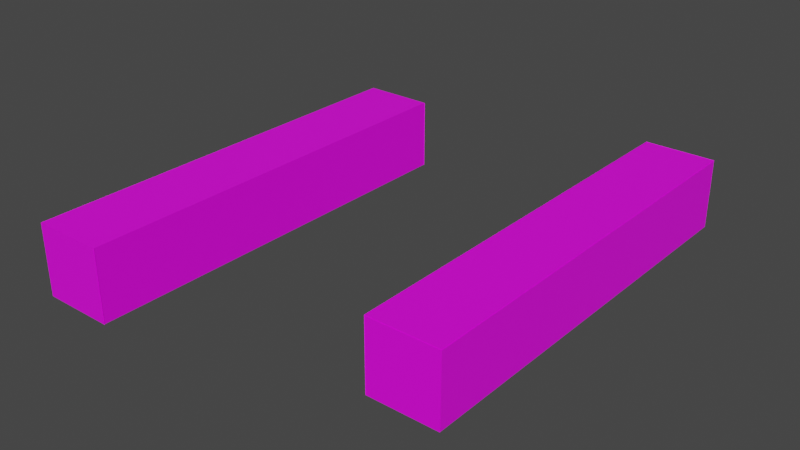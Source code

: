 # Source: ladoD.blend  (saved by Blender 2.93.20; exported with 4.5.12 LTS)
import bpy
from mathutils import Matrix  # noqa: F401  (used for matrix-valued properties, if any)

bpy.ops.wm.read_factory_settings(use_empty=True)
scene = bpy.context.scene
scene.name = 'Scene'

# ---- collections
col_collection = bpy.data.collections.new('Collection'); scene.collection.children.link(col_collection)

# ---- images (referenced by path relative to the original .blend; pixels are not part of the script)
import os
ASSET_DIR = os.environ.get("B2B_ASSET_DIR", "")  # directory of the original .blend (textures are referenced by path, not embedded)
HERE = os.path.dirname(os.path.abspath(__file__))  # packed textures are extracted next to this script under _unpacked/

def load_image(name, relpath, width, height, colorspace="sRGB"):
    """Load a texture the original file referenced (path relative to the .blend, or extracted next to this script)."""
    p = next((c for c in (os.path.join(HERE, relpath), os.path.join(ASSET_DIR, relpath)) if relpath and os.path.exists(c)), "")
    if p:
        img = bpy.data.images.load(p, check_existing=True)
        img.name = name
    else:  # same state as the original file: an image datablock whose file is absent (Cycles renders it pink)
        img = bpy.data.images.new(name, width, height)
        img.source = "FILE"
        img.filepath = "//" + (relpath or name)
    img.colorspace_settings.name = colorspace
    return img
img_edi15_png = load_image('edi15.png', 'edi15.png', 1024, 1024, 'sRGB')
img_edi16_png = load_image('edi16.png', 'edi16.png', 1024, 1024, 'sRGB')
img_white_jpg = load_image('white.jpg', 'white.jpg', 1024, 1024, 'sRGB')
img_edi18_png = load_image('edi18.png', 'edi18.png', 1024, 1024, 'sRGB')
img_edi19_png = load_image('edi19.png', 'edi19.png', 1024, 1024, 'sRGB')

# ---- materials (node trees are filled in below, after node groups)
mat_material_018 = bpy.data.materials.new('Material.018')
mat_material_018.use_transparent_shadow = False
mat_material_019 = bpy.data.materials.new('Material.019')
mat_material_019.use_transparent_shadow = False
mat_material_020 = bpy.data.materials.new('Material.020')
mat_material_020.use_transparent_shadow = False
mat_material_021 = bpy.data.materials.new('Material.021')
mat_material_021.use_transparent_shadow = False
mat_material_022 = bpy.data.materials.new('Material.022')
mat_material_022.use_transparent_shadow = False
mat_material_023 = bpy.data.materials.new('Material.023')
mat_material_023.use_transparent_shadow = False
mat_material_024 = bpy.data.materials.new('Material.024')
mat_material_024.use_transparent_shadow = False

# ---- material node trees
mat_material_018.use_nodes = True; mat_material_018.node_tree.nodes.clear()
_N = mat_material_018.node_tree.nodes; _L = mat_material_018.node_tree.links
n0 = _N.new('ShaderNodeBsdfPrincipled'); n0.name = 'Principled BSDF'; n0.location = (10, 300)
n0.distribution = 'GGX'
n0.subsurface_method = 'BURLEY'
n0.inputs[3].default_value = 1.45
n0.inputs[27].default_value = (0.0, 0.0, 0.0, 1.0)
n0.inputs[28].default_value = 1.0
n1 = _N.new('ShaderNodeOutputMaterial'); n1.name = 'Material Output'; n1.location = (300, 300)
n2 = _N.new('ShaderNodeTexImage'); n2.name = 'Imagen'; n2.location = (-85, 692)
n2.image = img_edi15_png
_L.new(n0.outputs[0], n1.inputs[0])
_L.new(n2.outputs[0], n0.inputs[0])
n1.is_active_output = True
mat_material_019.use_nodes = True; mat_material_019.node_tree.nodes.clear()
_N = mat_material_019.node_tree.nodes; _L = mat_material_019.node_tree.links
n0 = _N.new('ShaderNodeBsdfPrincipled'); n0.name = 'Principled BSDF'; n0.location = (10, 300)
n0.distribution = 'GGX'
n0.subsurface_method = 'BURLEY'
n0.inputs[3].default_value = 1.45
n0.inputs[27].default_value = (0.0, 0.0, 0.0, 1.0)
n0.inputs[28].default_value = 1.0
n1 = _N.new('ShaderNodeOutputMaterial'); n1.name = 'Material Output'; n1.location = (300, 300)
n2 = _N.new('ShaderNodeTexImage'); n2.name = 'Imagen'; n2.location = (-117, 653)
n2.image = img_edi16_png
_L.new(n0.outputs[0], n1.inputs[0])
_L.new(n2.outputs[0], n0.inputs[0])
n1.is_active_output = True
mat_material_020.use_nodes = True; mat_material_020.node_tree.nodes.clear()
_N = mat_material_020.node_tree.nodes; _L = mat_material_020.node_tree.links
n0 = _N.new('ShaderNodeBsdfPrincipled'); n0.name = 'Principled BSDF'; n0.location = (10, 300)
n0.distribution = 'GGX'
n0.subsurface_method = 'BURLEY'
n0.inputs[3].default_value = 1.45
n0.inputs[27].default_value = (0.0, 0.0, 0.0, 1.0)
n0.inputs[28].default_value = 1.0
n1 = _N.new('ShaderNodeOutputMaterial'); n1.name = 'Material Output'; n1.location = (300, 300)
n2 = _N.new('ShaderNodeTexImage'); n2.name = 'Imagen'; n2.location = (-523, 836)
n2.image = img_white_jpg
_L.new(n0.outputs[0], n1.inputs[0])
_L.new(n2.outputs[0], n0.inputs[0])
n1.is_active_output = True
mat_material_021.use_nodes = True; mat_material_021.node_tree.nodes.clear()
_N = mat_material_021.node_tree.nodes; _L = mat_material_021.node_tree.links
n0 = _N.new('ShaderNodeBsdfPrincipled'); n0.name = 'Principled BSDF'; n0.location = (10, 300)
n0.distribution = 'GGX'
n0.subsurface_method = 'BURLEY'
n0.inputs[3].default_value = 1.45
n0.inputs[27].default_value = (0.0, 0.0, 0.0, 1.0)
n0.inputs[28].default_value = 1.0
n1 = _N.new('ShaderNodeOutputMaterial'); n1.name = 'Material Output'; n1.location = (300, 300)
n2 = _N.new('ShaderNodeTexImage'); n2.name = 'Imagen'; n2.location = (-414, 688)
n2.image = img_white_jpg
_L.new(n0.outputs[0], n1.inputs[0])
_L.new(n2.outputs[0], n0.inputs[0])
n1.is_active_output = True
mat_material_022.use_nodes = True; mat_material_022.node_tree.nodes.clear()
_N = mat_material_022.node_tree.nodes; _L = mat_material_022.node_tree.links
n0 = _N.new('ShaderNodeBsdfPrincipled'); n0.name = 'Principled BSDF'; n0.location = (10, 300)
n0.distribution = 'GGX'
n0.subsurface_method = 'BURLEY'
n0.inputs[3].default_value = 1.45
n0.inputs[27].default_value = (0.0, 0.0, 0.0, 1.0)
n0.inputs[28].default_value = 1.0
n1 = _N.new('ShaderNodeOutputMaterial'); n1.name = 'Material Output'; n1.location = (300, 300)
n2 = _N.new('ShaderNodeTexImage'); n2.name = 'Imagen'; n2.location = (-121, 635)
n2.image = img_edi18_png
_L.new(n0.outputs[0], n1.inputs[0])
_L.new(n2.outputs[0], n0.inputs[0])
n1.is_active_output = True
mat_material_023.use_nodes = True; mat_material_023.node_tree.nodes.clear()
_N = mat_material_023.node_tree.nodes; _L = mat_material_023.node_tree.links
n0 = _N.new('ShaderNodeBsdfPrincipled'); n0.name = 'Principled BSDF'; n0.location = (10, 300)
n0.distribution = 'GGX'
n0.subsurface_method = 'BURLEY'
n0.inputs[3].default_value = 1.45
n0.inputs[27].default_value = (0.0, 0.0, 0.0, 1.0)
n0.inputs[28].default_value = 1.0
n1 = _N.new('ShaderNodeOutputMaterial'); n1.name = 'Material Output'; n1.location = (300, 300)
n2 = _N.new('ShaderNodeTexImage'); n2.name = 'Imagen'; n2.location = (-103, 892)
n2.image = img_edi18_png
_L.new(n0.outputs[0], n1.inputs[0])
_L.new(n2.outputs[0], n0.inputs[0])
n1.is_active_output = True
mat_material_024.use_nodes = True; mat_material_024.node_tree.nodes.clear()
_N = mat_material_024.node_tree.nodes; _L = mat_material_024.node_tree.links
n0 = _N.new('ShaderNodeBsdfPrincipled'); n0.name = 'Principled BSDF'; n0.location = (10, 300)
n0.distribution = 'GGX'
n0.subsurface_method = 'BURLEY'
n0.inputs[3].default_value = 1.45
n0.inputs[27].default_value = (0.0, 0.0, 0.0, 1.0)
n0.inputs[28].default_value = 1.0
n1 = _N.new('ShaderNodeOutputMaterial'); n1.name = 'Material Output'; n1.location = (300, 300)
n2 = _N.new('ShaderNodeTexImage'); n2.name = 'Imagen'; n2.location = (-325, 777)
n2.image = img_edi19_png
_L.new(n0.outputs[0], n1.inputs[0])
_L.new(n2.outputs[0], n0.inputs[0])
n1.is_active_output = True

# ---- world
world_world = bpy.data.worlds.new('World'); scene.world = world_world
world_world.use_nodes = True; world_world.node_tree.nodes.clear()
_N = world_world.node_tree.nodes; _L = world_world.node_tree.links
n0 = _N.new('ShaderNodeOutputWorld'); n0.name = 'World Output'; n0.location = (300, 300)
n1 = _N.new('ShaderNodeBackground'); n1.name = 'Background'; n1.location = (10, 300)
n1.inputs[0].default_value = (0.05088, 0.05088, 0.05088, 1.0)
_L.new(n1.outputs[0], n0.inputs[0])
n0.is_active_output = True
world_world.color = (0.05088, 0.05088, 0.05088)
world_world.use_sun_shadow = False
world_world.sun_shadow_jitter_overblur = 0.0

# ---- meshes
me_plano_021 = bpy.data.meshes.new('Plano.021')
me_plano_021.from_pydata([(-1.0, -1.0, 0.0), (1.0, -1.0, 0.0), (-1.0, 1.0, 0.0), (1.0, 1.0, 0.0)], [], [(0, 1, 3, 2)])
_uv = me_plano_021.uv_layers.new(name='MapaUV')
_uv.uv.foreach_set('vector', [0.004257, 0.6183, -0.001359, 0.3831, 0.9957, 0.3817, 1.001, 0.6169])
me_plano_021.materials.append(mat_material_018)
me_plano_021.use_remesh_fix_poles = True
me_plano_021.use_remesh_preserve_attributes = False
me_plano_021.update()
me_plano_022 = bpy.data.meshes.new('Plano.022')
me_plano_022.from_pydata([(-1.0, -1.0, 0.0), (1.0, -1.0, 0.0), (-1.0, 1.0, 0.0), (1.0, 1.0, 0.0)], [], [(0, 1, 3, 2)])
_uv = me_plano_022.uv_layers.new(name='MapaUV')
_uv.uv.foreach_set('vector', [-0.004099, 0.5957, 0.004132, 0.3824, 1.004, 0.3841, 0.9959, 0.5975])
me_plano_022.materials.append(mat_material_019)
me_plano_022.use_remesh_fix_poles = True
me_plano_022.use_remesh_preserve_attributes = False
me_plano_022.update()
me_plano_023 = bpy.data.meshes.new('Plano.023')
me_plano_023.from_pydata([(-1.0, -1.0, 0.0), (1.0, -1.0, 0.0), (-1.0, 1.0, 0.0), (1.0, 1.0, 0.0)], [], [(0, 1, 3, 2)])
_uv = me_plano_023.uv_layers.new(name='MapaUV')
_uv.uv.foreach_set('vector', [-0.004099, 0.5957, 0.004132, 0.3824, 1.004, 0.3841, 0.9959, 0.5975])
me_plano_023.materials.append(mat_material_020)
me_plano_023.use_remesh_fix_poles = True
me_plano_023.use_remesh_preserve_attributes = False
me_plano_023.update()
me_plano_024 = bpy.data.meshes.new('Plano.024')
me_plano_024.from_pydata([(-1.0, -1.0, 0.0), (1.0, -1.0, 0.0), (-1.0, 1.0, 0.0), (1.0, 1.0, 0.0)], [], [(0, 1, 3, 2)])
_uv = me_plano_024.uv_layers.new(name='MapaUV')
_uv.uv.foreach_set('vector', [-0.004099, 0.5957, 0.004132, 0.3824, 1.004, 0.3841, 0.9959, 0.5975])
me_plano_024.materials.append(mat_material_021)
me_plano_024.use_remesh_fix_poles = True
me_plano_024.use_remesh_preserve_attributes = False
me_plano_024.update()
me_plano_025 = bpy.data.meshes.new('Plano.025')
me_plano_025.from_pydata([(-1.0, -1.0, 0.0), (1.0, -1.0, 0.0), (-1.0, 1.0, 0.0), (1.0, 1.0, 0.0)], [], [(0, 1, 3, 2)])
_uv = me_plano_025.uv_layers.new(name='MapaUV')
_uv.uv.foreach_set('vector', [0.004257, 0.6279, -0.00136, 0.3736, 0.9957, 0.3721, 1.001, 0.6264])
me_plano_025.materials.append(mat_material_022)
me_plano_025.use_remesh_fix_poles = True
me_plano_025.use_remesh_preserve_attributes = False
me_plano_025.update()
me_plano_026 = bpy.data.meshes.new('Plano.026')
me_plano_026.from_pydata([(-1.0, -1.0, 0.0), (1.0, -1.0, 0.0), (-1.0, 1.0, 0.0), (1.0, 1.0, 0.0)], [], [(0, 1, 3, 2)])
_uv = me_plano_026.uv_layers.new(name='MapaUV')
_uv.uv.foreach_set('vector', [-0.004099, 0.5957, 0.004132, 0.3824, 1.004, 0.3841, 0.9959, 0.5975])
me_plano_026.materials.append(mat_material_023)
me_plano_026.use_remesh_fix_poles = True
me_plano_026.use_remesh_preserve_attributes = False
me_plano_026.update()
me_plano_027 = bpy.data.meshes.new('Plano.027')
me_plano_027.from_pydata([(-1.0, -1.0, 0.0), (1.0, -1.0, 0.0), (-1.0, 1.0, 0.0), (1.0, 1.0, 0.0)], [], [(0, 1, 3, 2)])
_uv = me_plano_027.uv_layers.new(name='MapaUV')
_uv.uv.foreach_set('vector', [0.0, 0.2315, 1.0, 0.2315, 1.0, 0.7685, 0.0, 0.7685])
me_plano_027.materials.append(mat_material_024)
me_plano_027.use_remesh_fix_poles = True
me_plano_027.use_remesh_preserve_attributes = False
me_plano_027.update()
me_plano_028 = bpy.data.meshes.new('Plano.028')
me_plano_028.from_pydata([(-1.0, -1.0, 0.0), (1.0, -1.0, 0.0), (-1.0, 1.0, 0.0), (1.0, 1.0, 0.0)], [], [(0, 1, 3, 2)])
_uv = me_plano_028.uv_layers.new(name='MapaUV')
_uv.uv.foreach_set('vector', [0.0, 0.2315, 1.0, 0.2315, 1.0, 0.7685, 0.0, 0.7685])
me_plano_028.materials.append(mat_material_024)
me_plano_028.use_remesh_fix_poles = True
me_plano_028.use_remesh_preserve_attributes = False
me_plano_028.update()
me_plano_029 = bpy.data.meshes.new('Plano.029')
me_plano_029.from_pydata([(-1.0, -1.0, 0.0), (1.0, -1.0, 0.0), (-1.0, 1.0, 0.0), (1.0, 1.0, 0.0)], [], [(0, 1, 3, 2)])
_uv = me_plano_029.uv_layers.new(name='MapaUV')
_uv.uv.foreach_set('vector', [0.0, 0.2315, 1.0, 0.2315, 1.0, 0.7685, 0.0, 0.7685])
me_plano_029.materials.append(mat_material_024)
me_plano_029.use_remesh_fix_poles = True
me_plano_029.use_remesh_preserve_attributes = False
me_plano_029.update()
me_plano_030 = bpy.data.meshes.new('Plano.030')
me_plano_030.from_pydata([(-1.0, -1.0, 0.0), (1.0, -1.0, 0.0), (-1.0, 1.0, 0.0), (1.0, 1.0, 0.0)], [], [(0, 1, 3, 2)])
_uv = me_plano_030.uv_layers.new(name='MapaUV')
_uv.uv.foreach_set('vector', [0.0, 0.2315, 1.0, 0.2315, 1.0, 0.7685, 0.0, 0.7685])
me_plano_030.materials.append(mat_material_024)
me_plano_030.use_remesh_fix_poles = True
me_plano_030.use_remesh_preserve_attributes = False
me_plano_030.update()

# ---- objects
ob_plano = bpy.data.objects.new('Plano', me_plano_021)
ob_plano_006 = bpy.data.objects.new('Plano.006', me_plano_022)
ob_plano_007 = bpy.data.objects.new('Plano.007', me_plano_023)
ob_plano_008 = bpy.data.objects.new('Plano.008', me_plano_024)
ob_plano_009 = bpy.data.objects.new('Plano.009', me_plano_025)
ob_plano_010 = bpy.data.objects.new('Plano.010', me_plano_026)
ob_plano_011 = bpy.data.objects.new('Plano.011', me_plano_027)
ob_plano_012 = bpy.data.objects.new('Plano.012', me_plano_028)
ob_plano_015 = bpy.data.objects.new('Plano.015', me_plano_029)
ob_plano_016 = bpy.data.objects.new('Plano.016', me_plano_030)

# ---- transforms, parenting, visibility, modifiers, constraints
ob_plano.location = (92.7, 107.4, 6.06)
ob_plano.rotation_euler = (-3.142, 1.571, 0.0)
ob_plano.scale = (7.6, 45.0, 1.0)
ob_plano_006.location = (29.6, 92.2, 7.472)
ob_plano_006.rotation_euler = (-3.142, 1.571, 0.0)
ob_plano_006.scale = (7.6, 45.0, 1.0)
ob_plano_007.location = (37.2, 92.2, 15.05)
ob_plano_007.rotation_euler = (-3.142, 3.142, 0.0)
ob_plano_007.scale = (7.6, 45.0, 1.0)
ob_plano_008.location = (100.4, 107.4, 13.53)
ob_plano_008.rotation_euler = (-3.142, 3.142, 0.0)
ob_plano_008.scale = (7.6, 45.0, 1.0)
ob_plano_009.location = (107.9, 107.4, 6.06)
ob_plano_009.rotation_euler = (0.0, 1.571, 0.0)
ob_plano_009.scale = (7.6, 45.0, 1.0)
ob_plano_010.location = (44.82, 92.2, 7.472)
ob_plano_010.rotation_euler = (0.0, 1.571, 0.0)
ob_plano_010.scale = (7.6, 45.0, 1.0)
ob_plano_011.location = (100.3, 62.48, 6.006)
ob_plano_011.rotation_euler = (1.571, 0.0, 0.0)
ob_plano_011.scale = (7.623, 7.6, 1.0)
ob_plano_012.location = (100.3, 152.3, 6.006)
ob_plano_012.rotation_euler = (1.571, -0.0, 3.146)
ob_plano_012.scale = (7.623, 7.6, 1.0)
ob_plano_015.location = (37.29, 137.2, 7.419)
ob_plano_015.rotation_euler = (1.571, -0.0, 3.142)
ob_plano_015.scale = (7.623, 7.6, 1.0)
ob_plano_016.location = (37.29, 47.28, 7.419)
ob_plano_016.rotation_euler = (1.571, 0.0, 0.0)
ob_plano_016.scale = (7.623, 7.6, 1.0)

# ---- collection membership
col_collection.objects.link(ob_plano)
col_collection.objects.link(ob_plano_006)
col_collection.objects.link(ob_plano_007)
col_collection.objects.link(ob_plano_008)
col_collection.objects.link(ob_plano_009)
col_collection.objects.link(ob_plano_010)
col_collection.objects.link(ob_plano_011)
col_collection.objects.link(ob_plano_012)
col_collection.objects.link(ob_plano_015)
col_collection.objects.link(ob_plano_016)

# ---- scene / render settings (as saved in the file)
scene.frame_start = 1; scene.frame_end = 250; scene.frame_set(126)
scene.render.engine = 'BLENDER_EEVEE_NEXT'
scene.cycles.use_denoising = False
scene.cycles.samples = 128
scene.cycles.sampling_pattern = 'TABULATED_SOBOL'
scene.cycles.use_adaptive_sampling = False
scene.cycles.use_light_tree = False
scene.view_settings.view_transform = 'Filmic'
bpy.context.view_layer.update()

# ---- added for rendering (the .blend has no active camera and no usable light): camera, sun
cam_auto = bpy.data.cameras.new('AutoCamera')
cam_auto.lens = 50.0
cam_auto.sensor_width = 36.0
cam_auto.clip_end = 2148.06
ob_auto_camera = bpy.data.objects.new('AutoCamera', cam_auto)
scene.collection.objects.link(ob_auto_camera)
ob_auto_camera.location = (191.198, -47.0554, 104.657)
ob_auto_camera.rotation_euler = (1.09748, -7.21219e-08, 0.694738)
scene.camera = ob_auto_camera
light_auto_sun = bpy.data.lights.new('AutoSun', 'SUN')
light_auto_sun.energy = 3.0
light_auto_sun.angle = 0.0523599
ob_auto_sun = bpy.data.objects.new('AutoSun', light_auto_sun)
scene.collection.objects.link(ob_auto_sun)
ob_auto_sun.rotation_euler = (0.872665, 0.174533, 0.523599)
bpy.context.view_layer.update()
